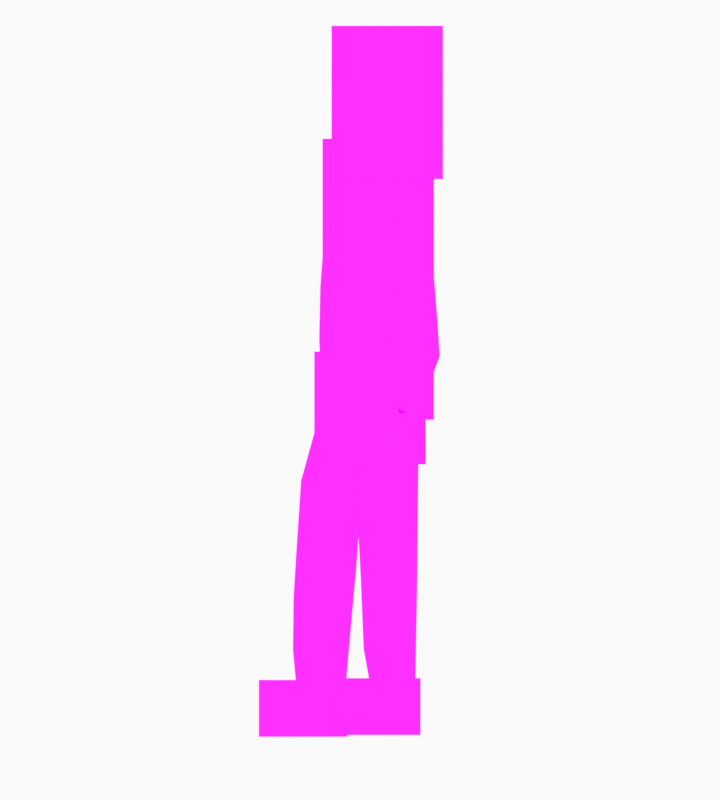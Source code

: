 # Source: BenCoat.blend  (saved by Blender 2.90.8; exported with 4.5.12 LTS)
import bpy
from mathutils import Matrix  # noqa: F401  (used for matrix-valued properties, if any)

bpy.ops.wm.read_factory_settings(use_empty=True)
scene = bpy.context.scene
scene.name = 'Scene'

# ---- collections
col_camera = bpy.data.collections.new('Camera'); scene.collection.children.link(col_camera)

# ---- images (referenced by path relative to the original .blend; pixels are not part of the script)
import os
ASSET_DIR = os.environ.get("B2B_ASSET_DIR", "")  # directory of the original .blend (textures are referenced by path, not embedded)
HERE = os.path.dirname(os.path.abspath(__file__))  # packed textures are extracted next to this script under _unpacked/

def load_image(name, relpath, width, height, colorspace="sRGB"):
    """Load a texture the original file referenced (path relative to the .blend, or extracted next to this script)."""
    p = next((c for c in (os.path.join(HERE, relpath), os.path.join(ASSET_DIR, relpath)) if relpath and os.path.exists(c)), "")
    if p:
        img = bpy.data.images.load(p, check_existing=True)
        img.name = name
    else:  # same state as the original file: an image datablock whose file is absent (Cycles renders it pink)
        img = bpy.data.images.new(name, width, height)
        img.source = "FILE"
        img.filepath = "//" + (relpath or name)
    img.colorspace_settings.name = colorspace
    return img
img_bottom_png_001 = load_image('bottom.png.001', 'bottom.png', 1024, 1024, 'sRGB')
img_head_png_001 = load_image('head.png.001', 'head.png', 1024, 1024, 'sRGB')
img_leftarm_png_001 = load_image('leftarm.png.001', 'leftarm.png', 1024, 1024, 'sRGB')
img_leftfoot_png_001 = load_image('leftfoot.png.001', 'leftfoot.png', 1024, 1024, 'sRGB')
img_leftleg_png_001 = load_image('leftleg.png.001', 'leftleg.png', 1024, 1024, 'sRGB')
img_rightarm_png_001 = load_image('rightarm.png.001', 'rightarm.png', 1024, 1024, 'sRGB')
img_rightfoot_png_001 = load_image('rightfoot.png.001', 'rightfoot.png', 1024, 1024, 'sRGB')
img_rightleg_png_001 = load_image('rightleg.png.001', 'rightleg.png', 1024, 1024, 'sRGB')
img_torso_png_001 = load_image('torso.png.001', 'torso.png', 1024, 1024, 'sRGB')

# ---- materials (node trees are filled in below, after node groups)
mat_bottom_png = bpy.data.materials.new('bottom.png')
mat_bottom_png.surface_render_method = 'BLENDED'
mat_bottom_png.blend_method = 'BLEND'
mat_bottom_png.use_transparent_shadow = False
mat_head_png = bpy.data.materials.new('head.png')
mat_head_png.surface_render_method = 'BLENDED'
mat_head_png.blend_method = 'BLEND'
mat_head_png.use_transparent_shadow = False
mat_leftarm_png = bpy.data.materials.new('leftarm.png')
mat_leftarm_png.surface_render_method = 'BLENDED'
mat_leftarm_png.blend_method = 'BLEND'
mat_leftarm_png.use_transparent_shadow = False
mat_leftfoot_png = bpy.data.materials.new('leftfoot.png')
mat_leftfoot_png.surface_render_method = 'BLENDED'
mat_leftfoot_png.blend_method = 'BLEND'
mat_leftfoot_png.use_transparent_shadow = False
mat_leftleg_png = bpy.data.materials.new('leftleg.png')
mat_leftleg_png.surface_render_method = 'BLENDED'
mat_leftleg_png.blend_method = 'BLEND'
mat_leftleg_png.use_transparent_shadow = False
mat_rightarm_png = bpy.data.materials.new('rightarm.png')
mat_rightarm_png.surface_render_method = 'BLENDED'
mat_rightarm_png.blend_method = 'BLEND'
mat_rightarm_png.use_transparent_shadow = False
mat_rightfoot_png = bpy.data.materials.new('rightfoot.png')
mat_rightfoot_png.surface_render_method = 'BLENDED'
mat_rightfoot_png.blend_method = 'BLEND'
mat_rightfoot_png.use_transparent_shadow = False
mat_rightleg_png = bpy.data.materials.new('rightleg.png')
mat_rightleg_png.surface_render_method = 'BLENDED'
mat_rightleg_png.blend_method = 'BLEND'
mat_rightleg_png.use_transparent_shadow = False
mat_torso_png = bpy.data.materials.new('torso.png')
mat_torso_png.surface_render_method = 'BLENDED'
mat_torso_png.blend_method = 'BLEND'
mat_torso_png.use_transparent_shadow = False

# ---- node groups
ng_coatools_material = bpy.data.node_groups.new('COATools Material', 'ShaderNodeTree')
_s = ng_coatools_material.interface.new_socket(name='BSDF', in_out='OUTPUT', socket_type='NodeSocketShader')
_s = ng_coatools_material.interface.new_socket(name='Texture Color', in_out='INPUT', socket_type='NodeSocketColor')
_s = ng_coatools_material.interface.new_socket(name='Texture Alpha', in_out='INPUT', socket_type='NodeSocketFloat')
_s.min_value = 0.0
_s.max_value = 1.0
_s = ng_coatools_material.interface.new_socket(name='Modulate Color', in_out='INPUT', socket_type='NodeSocketColor')
_s = ng_coatools_material.interface.new_socket(name='Alpha', in_out='INPUT', socket_type='NodeSocketFloat')
_s.min_value = 0.0
_s.max_value = 1.0
_N = ng_coatools_material.nodes; _L = ng_coatools_material.links
n0 = _N.new('NodeGroupInput'); n0.name = 'Group Input'; n0.location = (0, 0)
n1 = _N.new('NodeGroupOutput'); n1.name = 'Group Output'; n1.location = (640, 0)
n2 = _N.new('ShaderNodeBsdfPrincipled'); n2.name = 'Principled BSDF'; n2.location = (360, 0)
n2.distribution = 'GGX'
n2.subsurface_method = 'BURLEY'
n2.inputs[3].default_value = 1.45
n2.inputs[28].default_value = 1.0
n3 = _N.new('ShaderNodeMix'); n3.name = 'Mix'; n3.location = (180, 0)
n3.data_type = 'RGBA'
n3.blend_type = 'MULTIPLY'
n3.inputs[0].default_value = 1.0
n4 = _N.new('ShaderNodeMath'); n4.name = 'Math'; n4.location = (180, -200)
n4.operation = 'MULTIPLY'
n4.inputs[2].default_value = 0.0
_L.new(n0.outputs[2], n3.inputs[7])
_L.new(n0.outputs[3], n4.inputs[1])
_L.new(n0.outputs[0], n3.inputs[6])
_L.new(n3.outputs[2], n2.inputs[0])
_L.new(n3.outputs[2], n2.inputs[27])
_L.new(n0.outputs[1], n4.inputs[0])
_L.new(n4.outputs[0], n2.inputs[4])
_L.new(n2.outputs[0], n1.inputs[0])
n1.is_active_output = True

# ---- material node trees
mat_bottom_png.use_nodes = True; mat_bottom_png.node_tree.nodes.clear()
_N = mat_bottom_png.node_tree.nodes; _L = mat_bottom_png.node_tree.links
n0 = _N.new('ShaderNodeOutputMaterial'); n0.name = 'Material Output'; n0.location = (460, 0)
n1 = _N.new('ShaderNodeTexImage'); n1.name = 'Image Texture'; n1.location = (0, 0)
n1.image = img_bottom_png_001
n1.interpolation = 'Closest'
n2 = _N.new('ShaderNodeGroup'); n2.name = 'COA Material'; n2.location = (280, 0)
n2.label = 'COA Material'
n2.node_tree = ng_coatools_material
n2.inputs[2].default_value = (1.0, 1.0, 1.0, 1.0)
n2.inputs[3].default_value = 1.0
_L.new(n1.outputs[0], n2.inputs[0])
_L.new(n1.outputs[1], n2.inputs[1])
_L.new(n2.outputs[0], n0.inputs[0])
n0.is_active_output = True
mat_head_png.use_nodes = True; mat_head_png.node_tree.nodes.clear()
_N = mat_head_png.node_tree.nodes; _L = mat_head_png.node_tree.links
n0 = _N.new('ShaderNodeOutputMaterial'); n0.name = 'Material Output'; n0.location = (460, 0)
n1 = _N.new('ShaderNodeTexImage'); n1.name = 'Image Texture'; n1.location = (0, 0)
n1.image = img_head_png_001
n1.interpolation = 'Closest'
n2 = _N.new('ShaderNodeGroup'); n2.name = 'COA Material'; n2.location = (280, 0)
n2.label = 'COA Material'
n2.node_tree = ng_coatools_material
n2.inputs[2].default_value = (1.0, 1.0, 1.0, 1.0)
n2.inputs[3].default_value = 1.0
_L.new(n1.outputs[0], n2.inputs[0])
_L.new(n1.outputs[1], n2.inputs[1])
_L.new(n2.outputs[0], n0.inputs[0])
n0.is_active_output = True
mat_leftarm_png.use_nodes = True; mat_leftarm_png.node_tree.nodes.clear()
_N = mat_leftarm_png.node_tree.nodes; _L = mat_leftarm_png.node_tree.links
n0 = _N.new('ShaderNodeOutputMaterial'); n0.name = 'Material Output'; n0.location = (460, 0)
n1 = _N.new('ShaderNodeTexImage'); n1.name = 'Image Texture'; n1.location = (0, 0)
n1.image = img_leftarm_png_001
n1.interpolation = 'Closest'
n2 = _N.new('ShaderNodeGroup'); n2.name = 'COA Material'; n2.location = (280, 0)
n2.label = 'COA Material'
n2.node_tree = ng_coatools_material
n2.inputs[2].default_value = (1.0, 1.0, 1.0, 1.0)
n2.inputs[3].default_value = 1.0
_L.new(n1.outputs[0], n2.inputs[0])
_L.new(n1.outputs[1], n2.inputs[1])
_L.new(n2.outputs[0], n0.inputs[0])
n0.is_active_output = True
mat_leftfoot_png.use_nodes = True; mat_leftfoot_png.node_tree.nodes.clear()
_N = mat_leftfoot_png.node_tree.nodes; _L = mat_leftfoot_png.node_tree.links
n0 = _N.new('ShaderNodeOutputMaterial'); n0.name = 'Material Output'; n0.location = (460, 0)
n1 = _N.new('ShaderNodeTexImage'); n1.name = 'Image Texture'; n1.location = (0, 0)
n1.image = img_leftfoot_png_001
n1.interpolation = 'Closest'
n2 = _N.new('ShaderNodeGroup'); n2.name = 'COA Material'; n2.location = (280, 0)
n2.label = 'COA Material'
n2.node_tree = ng_coatools_material
n2.inputs[2].default_value = (1.0, 1.0, 1.0, 1.0)
n2.inputs[3].default_value = 1.0
_L.new(n1.outputs[0], n2.inputs[0])
_L.new(n1.outputs[1], n2.inputs[1])
_L.new(n2.outputs[0], n0.inputs[0])
n0.is_active_output = True
mat_leftleg_png.use_nodes = True; mat_leftleg_png.node_tree.nodes.clear()
_N = mat_leftleg_png.node_tree.nodes; _L = mat_leftleg_png.node_tree.links
n0 = _N.new('ShaderNodeOutputMaterial'); n0.name = 'Material Output'; n0.location = (460, 0)
n1 = _N.new('ShaderNodeTexImage'); n1.name = 'Image Texture'; n1.location = (0, 0)
n1.image = img_leftleg_png_001
n1.interpolation = 'Closest'
n2 = _N.new('ShaderNodeGroup'); n2.name = 'COA Material'; n2.location = (280, 0)
n2.label = 'COA Material'
n2.node_tree = ng_coatools_material
n2.inputs[2].default_value = (1.0, 1.0, 1.0, 1.0)
n2.inputs[3].default_value = 1.0
_L.new(n1.outputs[0], n2.inputs[0])
_L.new(n1.outputs[1], n2.inputs[1])
_L.new(n2.outputs[0], n0.inputs[0])
n0.is_active_output = True
mat_rightarm_png.use_nodes = True; mat_rightarm_png.node_tree.nodes.clear()
_N = mat_rightarm_png.node_tree.nodes; _L = mat_rightarm_png.node_tree.links
n0 = _N.new('ShaderNodeOutputMaterial'); n0.name = 'Material Output'; n0.location = (460, 0)
n1 = _N.new('ShaderNodeTexImage'); n1.name = 'Image Texture'; n1.location = (0, 0)
n1.image = img_rightarm_png_001
n1.interpolation = 'Closest'
n2 = _N.new('ShaderNodeGroup'); n2.name = 'COA Material'; n2.location = (280, 0)
n2.label = 'COA Material'
n2.node_tree = ng_coatools_material
n2.inputs[2].default_value = (1.0, 1.0, 1.0, 1.0)
n2.inputs[3].default_value = 1.0
_L.new(n1.outputs[0], n2.inputs[0])
_L.new(n1.outputs[1], n2.inputs[1])
_L.new(n2.outputs[0], n0.inputs[0])
n0.is_active_output = True
mat_rightfoot_png.use_nodes = True; mat_rightfoot_png.node_tree.nodes.clear()
_N = mat_rightfoot_png.node_tree.nodes; _L = mat_rightfoot_png.node_tree.links
n0 = _N.new('ShaderNodeOutputMaterial'); n0.name = 'Material Output'; n0.location = (460, 0)
n1 = _N.new('ShaderNodeTexImage'); n1.name = 'Image Texture'; n1.location = (0, 0)
n1.image = img_rightfoot_png_001
n1.interpolation = 'Closest'
n2 = _N.new('ShaderNodeGroup'); n2.name = 'COA Material'; n2.location = (280, 0)
n2.label = 'COA Material'
n2.node_tree = ng_coatools_material
n2.inputs[2].default_value = (1.0, 1.0, 1.0, 1.0)
n2.inputs[3].default_value = 1.0
_L.new(n1.outputs[0], n2.inputs[0])
_L.new(n1.outputs[1], n2.inputs[1])
_L.new(n2.outputs[0], n0.inputs[0])
n0.is_active_output = True
mat_rightleg_png.use_nodes = True; mat_rightleg_png.node_tree.nodes.clear()
_N = mat_rightleg_png.node_tree.nodes; _L = mat_rightleg_png.node_tree.links
n0 = _N.new('ShaderNodeOutputMaterial'); n0.name = 'Material Output'; n0.location = (460, 0)
n1 = _N.new('ShaderNodeTexImage'); n1.name = 'Image Texture'; n1.location = (0, 0)
n1.image = img_rightleg_png_001
n1.interpolation = 'Closest'
n2 = _N.new('ShaderNodeGroup'); n2.name = 'COA Material'; n2.location = (280, 0)
n2.label = 'COA Material'
n2.node_tree = ng_coatools_material
n2.inputs[2].default_value = (1.0, 1.0, 1.0, 1.0)
n2.inputs[3].default_value = 1.0
_L.new(n1.outputs[0], n2.inputs[0])
_L.new(n1.outputs[1], n2.inputs[1])
_L.new(n2.outputs[0], n0.inputs[0])
n0.is_active_output = True
mat_torso_png.use_nodes = True; mat_torso_png.node_tree.nodes.clear()
_N = mat_torso_png.node_tree.nodes; _L = mat_torso_png.node_tree.links
n0 = _N.new('ShaderNodeOutputMaterial'); n0.name = 'Material Output'; n0.location = (460, 0)
n1 = _N.new('ShaderNodeTexImage'); n1.name = 'Image Texture'; n1.location = (0, 0)
n1.image = img_torso_png_001
n1.interpolation = 'Closest'
n2 = _N.new('ShaderNodeGroup'); n2.name = 'COA Material'; n2.location = (280, 0)
n2.label = 'COA Material'
n2.node_tree = ng_coatools_material
n2.inputs[2].default_value = (1.0, 1.0, 1.0, 1.0)
n2.inputs[3].default_value = 1.0
_L.new(n1.outputs[0], n2.inputs[0])
_L.new(n1.outputs[1], n2.inputs[1])
_L.new(n2.outputs[0], n0.inputs[0])
n0.is_active_output = True

# ---- world
world_world = bpy.data.worlds.new('World'); scene.world = world_world
world_world.use_nodes = True; world_world.node_tree.nodes.clear()
_N = world_world.node_tree.nodes; _L = world_world.node_tree.links
n0 = _N.new('ShaderNodeOutputWorld'); n0.name = 'World Output'; n0.location = (300, 300)
n1 = _N.new('ShaderNodeBackground'); n1.name = 'Background'; n1.location = (10, 300)
n1.inputs[0].default_value = (0.9513, 0.9513, 0.9513, 1.0)
_L.new(n1.outputs[0], n0.inputs[0])
n0.is_active_output = True
world_world.color = (0.9513, 0.9513, 0.9513)
world_world.use_sun_shadow = False
world_world.sun_shadow_jitter_overblur = 0.0

# ---- cameras
cam_camera = bpy.data.cameras.new('Camera')
cam_camera.display_size = 2.0
cam_camera_001 = bpy.data.cameras.new('Camera.001')
cam_camera_001.type = 'ORTHO'
cam_camera_001.ortho_scale = 5.0

# ---- meshes
me_bottom_png = bpy.data.meshes.new('bottom.png')
me_bottom_png.from_pydata([(0.0, 0.0, -1.59), (1.57, 0.0, -1.59), (1.57, 0.0, 0.0), (0.0, 0.0, 0.0)], [], [(0, 1, 2, 3)])
_uv = me_bottom_png.uv_layers.new(name='UVMap')
_uv.uv.foreach_set('vector', [0.0, 0.0, 1.0, 0.0, 1.0, 1.0, 0.0, 1.0])
me_bottom_png.materials.append(mat_bottom_png)
me_bottom_png.use_remesh_fix_poles = True
me_bottom_png.use_remesh_preserve_attributes = False
me_bottom_png.use_mirror_vertex_groups = False
me_bottom_png.update()
me_head_png = bpy.data.meshes.new('head.png')
me_head_png.from_pydata([(0.0, 0.0, -2.16), (1.57, 0.0, -2.16), (1.57, 0.0, 0.0), (0.0, 0.0, 0.0)], [], [(0, 1, 2, 3)])
_uv = me_head_png.uv_layers.new(name='UVMap')
_uv.uv.foreach_set('vector', [0.0, 0.0, 1.0, 0.0, 1.0, 1.0, 0.0, 1.0])
me_head_png.materials.append(mat_head_png)
me_head_png.use_remesh_fix_poles = True
me_head_png.use_remesh_preserve_attributes = False
me_head_png.use_mirror_vertex_groups = False
me_head_png.update()
me_leftarm_png = bpy.data.meshes.new('leftarm.png')
me_leftarm_png.from_pydata([(0.0, 0.0, -3.78), (1.05, 0.0, -3.78), (1.05, 0.0, 0.0), (0.0, 0.0, 0.0), (0.6109, -1e-05, -0.4086), (0.4928, -1e-05, -0.7145), (0.4177, -1e-05, -1.455), (0.364, -1e-05, -2.228), (0.3533, -1e-05, -3.055), (0.466, -1e-05, -3.565), (0.7773, -1e-05, -3.629), (0.8685, -1e-05, -3.237), (1.04, -1e-05, -2.77), (1.013, -1e-05, -2.33), (0.9597, -1e-05, -1.654), (0.9597, -1e-05, -1.058), (0.9597, -1e-05, -0.4945), (0.8256, -1e-05, -0.3496), (0.7021, -1e-05, -0.3496)], [], [(0, 1, 2, 3), (18, 4, 16), (6, 7, 14), (5, 6, 15), (14, 7, 13), (15, 16, 5), (14, 15, 6), (12, 13, 7), (11, 12, 8), (9, 10, 11), (8, 9, 11), (7, 8, 12), (4, 5, 16), (16, 17, 18)])
_uv = me_leftarm_png.uv_layers.new(name='UVMap')
_uv.uv.foreach_set('vector', [0.0, 0.0, 1.0, 0.0, 1.0, 1.0, 0.0, 1.0, 0.6687, 0.9075, 0.5818, 0.8919, 0.914, 0.8692, 0.3978, 0.615, 0.3467, 0.4105, 0.914, 0.5625, 0.4693, 0.811, 0.3978, 0.615, 0.914, 0.7201, 0.914, 0.5625, 0.3467, 0.4105, 0.9652, 0.3836, 0.914, 0.7201, 0.914, 0.8692, 0.4693, 0.811, 0.914, 0.5625, 0.914, 0.7201, 0.3978, 0.615, 0.9907, 0.2671, 0.9652, 0.3836, 0.3467, 0.4105, 0.8271, 0.1436, 0.9907, 0.2671, 0.3364, 0.1919, 0.4438, 0.057, 0.7402, 0.03996, 0.8271, 0.1436, 0.3364, 0.1919, 0.4438, 0.057, 0.8271, 0.1436, 0.3467, 0.4105, 0.3364, 0.1919, 0.9907, 0.2671, 0.5818, 0.8919, 0.4693, 0.811, 0.914, 0.8692, 0.914, 0.8692, 0.7862, 0.9075, 0.6687, 0.9075])
me_leftarm_png.materials.append(mat_leftarm_png)
me_leftarm_png.use_remesh_fix_poles = True
me_leftarm_png.use_remesh_preserve_attributes = False
me_leftarm_png.use_mirror_vertex_groups = False
me_leftarm_png.update()
me_leftfoot_png = bpy.data.meshes.new('leftfoot.png')
me_leftfoot_png.from_pydata([(0.0, 0.0, -0.8), (1.25, 0.0, -0.8), (1.25, 0.0, 0.0), (0.0, 0.0, 0.0)], [], [(0, 1, 2, 3)])
_uv = me_leftfoot_png.uv_layers.new(name='UVMap')
_uv.uv.foreach_set('vector', [0.0, 0.0, 1.0, 0.0, 1.0, 1.0, 0.0, 1.0])
me_leftfoot_png.materials.append(mat_leftfoot_png)
me_leftfoot_png.use_remesh_fix_poles = True
me_leftfoot_png.use_remesh_preserve_attributes = False
me_leftfoot_png.use_mirror_vertex_groups = False
me_leftfoot_png.update()
me_leftleg_png = bpy.data.meshes.new('leftleg.png')
me_leftleg_png.from_pydata([(0.0, 0.0, -4.47), (1.16, 0.0, -4.47), (1.16, 0.0, 0.0), (0.0, 0.0, 0.0), (0.9706, -1e-05, -4.091), (0.9969, -1e-05, -2.573), (1.014, -1e-05, -0.8263), (0.8214, -1e-05, -0.2295), (0.6195, -1e-05, -0.1154), (0.4176, -1e-05, -0.168), (0.2947, -1e-05, -0.5191), (0.1368, -1e-05, -1.37), (0.1982, -1e-05, -2.529), (0.2421, -1e-05, -3.573), (0.3386, -1e-05, -4.109), (0.3299, -1e-05, -4.311), (0.7424, -1e-05, -4.302)], [], [(0, 1, 2, 3), (12, 13, 5), (11, 12, 5), (10, 11, 6), (4, 5, 13), (10, 7, 9), (14, 15, 16), (6, 7, 10), (4, 13, 14), (5, 6, 11), (16, 4, 14), (7, 8, 9)])
_uv = me_leftleg_png.uv_layers.new(name='UVMap')
_uv.uv.foreach_set('vector', [0.0, 0.0, 1.0, 0.0, 1.0, 1.0, 0.0, 1.0, 0.1709, 0.4342, 0.2087, 0.2006, 0.8594, 0.4244, 0.1179, 0.6934, 0.1709, 0.4342, 0.8594, 0.4244, 0.2541, 0.8839, 0.1179, 0.6934, 0.8745, 0.8151, 0.8367, 0.0847, 0.8594, 0.4244, 0.2087, 0.2006, 0.2541, 0.8839, 0.7081, 0.9487, 0.36, 0.9624, 0.2919, 0.08077, 0.2844, 0.03561, 0.64, 0.03757, 0.8745, 0.8151, 0.7081, 0.9487, 0.2541, 0.8839, 0.8367, 0.0847, 0.2087, 0.2006, 0.2919, 0.08077, 0.8594, 0.4244, 0.8745, 0.8151, 0.1179, 0.6934, 0.64, 0.03757, 0.8367, 0.0847, 0.2919, 0.08077, 0.7081, 0.9487, 0.534, 0.9742, 0.36, 0.9624])
me_leftleg_png.materials.append(mat_leftleg_png)
me_leftleg_png.use_remesh_fix_poles = True
me_leftleg_png.use_remesh_preserve_attributes = False
me_leftleg_png.use_mirror_vertex_groups = False
me_leftleg_png.update()
me_rightarm_png = bpy.data.meshes.new('rightarm.png')
me_rightarm_png.from_pydata([(0.0, 0.0, -3.78), (0.92, 0.0, -3.78), (0.92, 0.0, 0.0), (0.0, 0.0, 0.0), (0.4192, -1e-05, -0.194), (0.3153, -1e-05, -0.3944), (0.2039, -1e-05, -0.8842), (0.1817, -1e-05, -1.33), (0.1446, -1e-05, -1.834), (0.1297, -1e-05, -2.569), (0.1594, -1e-05, -3.185), (0.3153, -1e-05, -3.467), (0.5379, -1e-05, -3.467), (0.6864, -1e-05, -3.126), (0.7903, -1e-05, -2.421), (0.7383, -1e-05, -1.248), (0.7161, -1e-05, -0.3202), (0.6122, -1e-05, -0.2014)], [], [(0, 1, 2, 3), (5, 4, 17), (15, 14, 8), (17, 16, 5), (8, 7, 15), (15, 6, 16), (6, 5, 16), (7, 6, 15), (9, 8, 14), (10, 9, 13), (12, 11, 10), (14, 13, 9), (13, 12, 10)])
_uv = me_rightarm_png.uv_layers.new(name='UVMap')
_uv.uv.foreach_set('vector', [0.0, 0.0, 1.0, 0.0, 1.0, 1.0, 0.0, 1.0, 0.3427, 0.8957, 0.4556, 0.9487, 0.6654, 0.9467, 0.8025, 0.6699, 0.859, 0.3596, 0.1571, 0.5147, 0.6654, 0.9467, 0.7783, 0.9153, 0.3427, 0.8957, 0.1571, 0.5147, 0.1975, 0.6483, 0.8025, 0.6699, 0.8025, 0.6699, 0.2217, 0.7661, 0.7783, 0.9153, 0.2217, 0.7661, 0.3427, 0.8957, 0.7783, 0.9153, 0.1975, 0.6483, 0.2217, 0.7661, 0.8025, 0.6699, 0.141, 0.3203, 0.1571, 0.5147, 0.859, 0.3596, 0.1733, 0.1574, 0.141, 0.3203, 0.7461, 0.1731, 0.5847, 0.08275, 0.3427, 0.08275, 0.1733, 0.1574, 0.859, 0.3596, 0.7461, 0.1731, 0.141, 0.3203, 0.7461, 0.1731, 0.5847, 0.08275, 0.1733, 0.1574])
me_rightarm_png.materials.append(mat_rightarm_png)
me_rightarm_png.use_remesh_fix_poles = True
me_rightarm_png.use_remesh_preserve_attributes = False
me_rightarm_png.use_mirror_vertex_groups = False
me_rightarm_png.update()
me_rightfoot_png = bpy.data.meshes.new('rightfoot.png')
me_rightfoot_png.from_pydata([(0.0, 0.0, -0.8), (1.25, 0.0, -0.8), (1.25, 0.0, 0.0), (0.0, 0.0, 0.0)], [], [(0, 1, 2, 3)])
_uv = me_rightfoot_png.uv_layers.new(name='UVMap')
_uv.uv.foreach_set('vector', [0.0, 0.0, 1.0, 0.0, 1.0, 1.0, 0.0, 1.0])
me_rightfoot_png.materials.append(mat_rightfoot_png)
me_rightfoot_png.use_remesh_fix_poles = True
me_rightfoot_png.use_remesh_preserve_attributes = False
me_rightfoot_png.use_mirror_vertex_groups = False
me_rightfoot_png.update()
me_rightleg_png = bpy.data.meshes.new('rightleg.png')
me_rightleg_png.from_pydata([(0.0, 0.0, -4.47), (1.16, 0.0, -4.47), (1.16, 0.0, 0.0), (0.0, 0.0, 0.0), (0.8301, -1e-05, -4.206), (0.9881, -1e-05, -2.432), (1.093, -1e-05, -0.9755), (1.032, -1e-05, -0.3962), (0.8126, -1e-05, -0.1592), (0.5493, -1e-05, -0.1856), (0.4176, -1e-05, -0.4752), (0.207, -1e-05, -1.239), (0.1455, -1e-05, -2.16), (0.1017, -1e-05, -2.88), (0.09288, -1e-05, -3.617), (0.1543, -1e-05, -4.293), (0.3299, -1e-05, -4.346), (0.6634, -1e-05, -4.328)], [], [(0, 1, 2, 3), (10, 9, 8), (4, 17, 14), (12, 11, 5), (13, 12, 5), (16, 15, 14), (17, 16, 14), (7, 6, 10), (11, 10, 6), (5, 4, 14), (6, 5, 11), (7, 10, 8), (5, 14, 13)])
_uv = me_rightleg_png.uv_layers.new(name='UVMap')
_uv.uv.foreach_set('vector', [0.0, 0.0, 1.0, 0.0, 1.0, 1.0, 0.0, 1.0, 0.36, 0.8937, 0.4735, 0.9585, 0.7005, 0.9644, 0.7156, 0.05917, 0.5719, 0.03168, 0.08007, 0.1908, 0.1255, 0.5167, 0.1784, 0.7229, 0.8518, 0.4558, 0.08763, 0.3557, 0.1255, 0.5167, 0.8518, 0.4558, 0.2844, 0.02776, 0.133, 0.03954, 0.08007, 0.1908, 0.5719, 0.03168, 0.2844, 0.02776, 0.08007, 0.1908, 0.8897, 0.9114, 0.9426, 0.7818, 0.36, 0.8937, 0.1784, 0.7229, 0.36, 0.8937, 0.9426, 0.7818, 0.8518, 0.4558, 0.7156, 0.05917, 0.08007, 0.1908, 0.9426, 0.7818, 0.8518, 0.4558, 0.1784, 0.7229, 0.8897, 0.9114, 0.36, 0.8937, 0.7005, 0.9644, 0.8518, 0.4558, 0.08007, 0.1908, 0.08763, 0.3557])
me_rightleg_png.materials.append(mat_rightleg_png)
me_rightleg_png.use_remesh_fix_poles = True
me_rightleg_png.use_remesh_preserve_attributes = False
me_rightleg_png.use_mirror_vertex_groups = False
me_rightleg_png.update()
me_torso_png = bpy.data.meshes.new('torso.png')
me_torso_png.from_pydata([(0.0, 0.0, -3.96), (1.57, 0.0, -3.96), (1.57, 0.0, 0.0), (0.0, 0.0, 0.0)], [], [(0, 1, 2, 3)])
_uv = me_torso_png.uv_layers.new(name='UVMap')
_uv.uv.foreach_set('vector', [0.0, 0.0, 1.0, 0.0, 1.0, 1.0, 0.0, 1.0])
me_torso_png.materials.append(mat_torso_png)
me_torso_png.use_remesh_fix_poles = True
me_torso_png.use_remesh_preserve_attributes = False
me_torso_png.use_mirror_vertex_groups = False
me_torso_png.update()
arm_armature = bpy.data.armatures.new('Armature')  # bones are not reproduced

# ---- objects
ob_spriteobject = bpy.data.objects.new('SpriteObject', arm_armature)
ob_camera = bpy.data.objects.new('Camera', cam_camera)
ob_bottom_png = bpy.data.objects.new('bottom.png', me_bottom_png)
ob_head_png = bpy.data.objects.new('head.png', me_head_png)
ob_leftarm_png = bpy.data.objects.new('leftarm.png', me_leftarm_png)
ob_leftfoot_png = bpy.data.objects.new('leftfoot.png', me_leftfoot_png)
ob_leftleg_png = bpy.data.objects.new('leftleg.png', me_leftleg_png)
ob_rightarm_png = bpy.data.objects.new('rightarm.png', me_rightarm_png)
ob_rightfoot_png = bpy.data.objects.new('rightfoot.png', me_rightfoot_png)
ob_rightleg_png = bpy.data.objects.new('rightleg.png', me_rightleg_png)
ob_torso_png = bpy.data.objects.new('torso.png', me_torso_png)
ob_camera_001 = bpy.data.objects.new('Camera.001', cam_camera_001)

# ---- transforms, parenting, visibility, modifiers, constraints
ob_spriteobject.location = (0.0, 0.0, 0.0)
ob_spriteobject.scale = (0.4436, 0.4436, 0.4436)
ob_spriteobject.show_name = True
ob_spriteobject.show_axis = True
ob_spriteobject.lineart.crease_threshold = 0.0
ob_camera.location = (11.84, -12.0, 0.1044)
ob_camera.rotation_euler = (1.571, -0.0, -0.0)
ob_camera.empty_image_side = 'FRONT'
ob_camera.lineart.crease_threshold = 0.0
ob_bottom_png.parent = ob_spriteobject
ob_bottom_png.location = (-0.6442, -9.192e-08, 0.6841)
ob_bottom_png.lineart.crease_threshold = 0.0
_vg = ob_bottom_png.vertex_groups.new(name='coa_base_sprite')
_vg.add([0, 1, 2, 3], 1.0, 'REPLACE')
_vg = ob_bottom_png.vertex_groups.new(name='Bone')
_vg.add([0, 1, 2, 3], 1.0, 'REPLACE')
_m = ob_bottom_png.modifiers.new('coa_base_sprite', 'MASK')
_m.show_render = False
_m.vertex_group = 'coa_base_sprite'
_m.invert_vertex_group = True
_m = ob_bottom_png.modifiers.new('Armature', 'ARMATURE')
_m.object = ob_spriteobject
ob_head_png.parent = ob_spriteobject
ob_head_png.location = (-0.4013, -0.01, 5.273)
ob_head_png.lineart.crease_threshold = 0.0
_vg = ob_head_png.vertex_groups.new(name='coa_base_sprite')
_vg.add([0, 1, 2, 3], 1.0, 'REPLACE')
_vg = ob_head_png.vertex_groups.new(name='Bone.011')
_vg.add([0, 1, 2, 3], 1.0, 'REPLACE')
_m = ob_head_png.modifiers.new('coa_base_sprite', 'MASK')
_m.show_render = False
_m.vertex_group = 'coa_base_sprite'
_m.invert_vertex_group = True
_m = ob_head_png.modifiers.new('Armature', 'ARMATURE')
_m.object = ob_spriteobject
ob_leftarm_png.parent = ob_spriteobject
ob_leftarm_png.location = (0.08331, -0.01, 3.387)
ob_leftarm_png.lineart.crease_threshold = 0.0
_vg = ob_leftarm_png.vertex_groups.new(name='coa_base_sprite')
_vg.add([0, 1, 2, 3], 1.0, 'REPLACE')
_vg = ob_leftarm_png.vertex_groups.new(name='LeftArm')
for _i, _w in zip([0, 1, 2, 3, 4, 5, 6, 7, 8, 9, 12, 13, 14, 15, 16, 17, 18], [0.1505, 0.1371, 0.9106, 0.8877, 0.9916, 0.9818, 0.8612, 0.05819, 0.05101, 0.004594, 0.06805, 0.05288, 0.8879, 0.9821, 0.9955, 0.9942, 0.9931]): _vg.add([_i], _w, 'REPLACE')
_vg = ob_leftarm_png.vertex_groups.new(name='Bone.012')
for _i, _w in zip([0, 1, 2, 3, 6, 7, 8, 9, 10, 11, 12, 13, 14], [0.8495, 0.8629, 0.08941, 0.1123, 0.1388, 0.9418, 0.949, 0.9727, 0.9773, 0.9809, 0.9319, 0.9471, 0.1121]): _vg.add([_i], _w, 'REPLACE')
_m = ob_leftarm_png.modifiers.new('coa_base_sprite', 'MASK')
_m.vertex_group = 'coa_base_sprite'
_m.invert_vertex_group = True
_m = ob_leftarm_png.modifiers.new('Armature', 'ARMATURE')
_m.object = ob_spriteobject
ob_leftfoot_png.parent = ob_spriteobject
ob_leftfoot_png.location = (-1.425, 0.02, -3.944)
ob_leftfoot_png.lineart.crease_threshold = 0.0
_vg = ob_leftfoot_png.vertex_groups.new(name='coa_base_sprite')
_vg.add([0, 1, 2, 3], 1.0, 'REPLACE')
_vg = ob_leftfoot_png.vertex_groups.new(name='Bone.010')
_vg.add([0, 1, 2, 3], 1.0, 'REPLACE')
_vg = ob_leftfoot_png.vertex_groups.new(name='RightLeg.002')
_vg.add([0, 1, 2, 3], 1.0, 'REPLACE')
_m = ob_leftfoot_png.modifiers.new('coa_base_sprite', 'MASK')
_m.show_render = False
_m.vertex_group = 'coa_base_sprite'
_m.invert_vertex_group = True
_m = ob_leftfoot_png.modifiers.new('Armature', 'ARMATURE')
_m.object = ob_spriteobject
ob_leftleg_png.parent = ob_spriteobject
ob_leftleg_png.location = (-0.1903, -0.01, 0.06113)
ob_leftleg_png.lineart.crease_threshold = 0.0
_vg = ob_leftleg_png.vertex_groups.new(name='coa_base_sprite')
_vg.add([0, 1, 2, 3], 1.0, 'REPLACE')
_vg = ob_leftleg_png.vertex_groups.new(name='LeftLeg')
for _i, _w in zip([0, 1, 2, 3, 5, 6, 7, 8, 9, 10, 11, 12], [0.06483, 0.06281, 0.9568, 0.9306, 0.2507, 0.9916, 0.9934, 1.0, 1.0, 0.9958, 0.9419, 0.1249]): _vg.add([_i], _w, 'REPLACE')
_vg = ob_leftleg_png.vertex_groups.new(name='LeftLeg.001')
for _i, _w in zip([0, 1, 2, 3, 4, 5, 6, 7, 10, 11, 12, 13, 14, 15, 16], [0.9352, 0.9372, 0.04324, 0.06939, 1.0, 0.7493, 0.008356, 0.006579, 0.004205, 0.05809, 0.8751, 1.0, 1.0, 1.0, 1.0]): _vg.add([_i], _w, 'REPLACE')
_m = ob_leftleg_png.modifiers.new('coa_base_sprite', 'MASK')
_m.vertex_group = 'coa_base_sprite'
_m.invert_vertex_group = True
_m = ob_leftleg_png.modifiers.new('Armature', 'ARMATURE')
_m.object = ob_spriteobject
ob_rightarm_png.parent = ob_spriteobject
ob_rightarm_png.location = (-0.705, 0.01, 3.415)
ob_rightarm_png.lineart.crease_threshold = 0.0
_vg = ob_rightarm_png.vertex_groups.new(name='coa_base_sprite')
_vg.add([0, 1, 2, 3], 1.0, 'REPLACE')
_vg = ob_rightarm_png.vertex_groups.new(name='Right Arm')
for _i, _w in zip([4, 5, 6, 7, 8, 14, 15, 16, 17], [0.9969, 0.9748, 0.9429, 0.9414, 0.9342, 0.03813, 0.9463, 0.9768, 0.9751]): _vg.add([_i], _w, 'REPLACE')
_vg = ob_rightarm_png.vertex_groups.new(name='Right Arm.001')
for _i, _w in zip([4, 5, 6, 7, 8, 9, 10, 11, 12, 13, 14, 15, 16, 17], [0.003093, 0.0004182, 0.0571, 0.05859, 0.06576, 0.9879, 0.9968, 0.9945, 0.9928, 0.988, 0.9559, 0.05369, 0.02317, 0.02494]): _vg.add([_i], _w, 'REPLACE')
_m = ob_rightarm_png.modifiers.new('coa_base_sprite', 'MASK')
_m.vertex_group = 'coa_base_sprite'
_m.invert_vertex_group = True
_m = ob_rightarm_png.modifiers.new('Armature', 'ARMATURE')
_m.object = ob_spriteobject
ob_rightfoot_png.parent = ob_spriteobject
ob_rightfoot_png.location = (-0.398, 5.266e-07, -3.919)
ob_rightfoot_png.lineart.crease_threshold = 0.0
_vg = ob_rightfoot_png.vertex_groups.new(name='coa_base_sprite')
_vg.add([0, 1, 2, 3], 1.0, 'REPLACE')
_vg = ob_rightfoot_png.vertex_groups.new(name='Bone.008')
_vg.add([0, 1, 2, 3], 1.0, 'REPLACE')
_vg = ob_rightfoot_png.vertex_groups.new(name='LeftLeg.002')
_vg.add([0, 1, 2, 3], 1.0, 'REPLACE')
_m = ob_rightfoot_png.modifiers.new('coa_base_sprite', 'MASK')
_m.show_render = False
_m.vertex_group = 'coa_base_sprite'
_m.invert_vertex_group = True
_m = ob_rightfoot_png.modifiers.new('Armature', 'ARMATURE')
_m.object = ob_spriteobject
ob_rightleg_png.parent = ob_spriteobject
ob_rightleg_png.location = (-1.038, 0.01, 0.1005)
ob_rightleg_png.lineart.crease_threshold = 0.0
_vg = ob_rightleg_png.vertex_groups.new(name='coa_base_sprite')
_vg.add([0, 1, 2, 3], 1.0, 'REPLACE')
_vg = ob_rightleg_png.vertex_groups.new(name='RightLeg')
for _i, _w in zip([2, 5, 6, 7, 8, 9, 10, 11, 12], [1.0, 0.9984, 1.0, 1.0, 1.0, 1.0, 1.0, 1.0, 1.0]): _vg.add([_i], _w, 'REPLACE')
_vg = ob_rightleg_png.vertex_groups.new(name='RightLeg.001')
for _i, _w in zip([0, 1, 4, 5, 13, 14, 15, 16, 17], [1.0, 1.0, 1.0, 0.001587, 1.0, 1.0, 1.0, 1.0, 0.7328]): _vg.add([_i], _w, 'REPLACE')
_vg = ob_rightleg_png.vertex_groups.new(name='RightLeg.002')
_m = ob_rightleg_png.modifiers.new('coa_base_sprite', 'MASK')
_m.vertex_group = 'coa_base_sprite'
_m.invert_vertex_group = True
_m = ob_rightleg_png.modifiers.new('Armature', 'ARMATURE')
_m.object = ob_spriteobject
ob_torso_png.parent = ob_spriteobject
ob_torso_png.location = (-0.5283, -4.947e-07, 3.682)
ob_torso_png.lineart.crease_threshold = 0.0
_vg = ob_torso_png.vertex_groups.new(name='coa_base_sprite')
_vg.add([0, 1, 2, 3], 1.0, 'REPLACE')
_vg = ob_torso_png.vertex_groups.new(name='Bone.002')
_vg.add([0, 1, 2, 3], 1.0, 'REPLACE')
_m = ob_torso_png.modifiers.new('coa_base_sprite', 'MASK')
_m.show_render = False
_m.vertex_group = 'coa_base_sprite'
_m.invert_vertex_group = True
_m = ob_torso_png.modifiers.new('Armature', 'ARMATURE')
_m.object = ob_spriteobject
ob_camera_001.parent = ob_spriteobject
ob_camera_001.location = (0.0, -4.5, 0.0)
ob_camera_001.rotation_euler = (1.571, 0.0, 0.0)
ob_camera_001.lineart.crease_threshold = 0.0

# ---- collection membership
scene.collection.objects.link(ob_spriteobject)
col_camera.objects.link(ob_camera)
col_camera.objects.link(ob_bottom_png)
col_camera.objects.link(ob_head_png)
col_camera.objects.link(ob_leftarm_png)
col_camera.objects.link(ob_leftfoot_png)
col_camera.objects.link(ob_leftleg_png)
col_camera.objects.link(ob_rightarm_png)
col_camera.objects.link(ob_rightfoot_png)
col_camera.objects.link(ob_rightleg_png)
col_camera.objects.link(ob_torso_png)
col_camera.objects.link(ob_camera_001)

# ---- scene / render settings (as saved in the file)
scene.camera = ob_camera_001
scene.frame_start = 0; scene.frame_end = 16; scene.frame_set(0)
scene.render.engine = 'BLENDER_EEVEE_NEXT'
scene.render.resolution_x = 450
scene.render.resolution_y = 500
scene.render.film_transparent = True
scene.cycles.use_denoising = False
scene.cycles.samples = 128
scene.cycles.sampling_pattern = 'TABULATED_SOBOL'
scene.cycles.use_adaptive_sampling = False
scene.cycles.use_light_tree = False
scene.eevee.use_taa_reprojection = False
scene.view_settings.view_transform = 'Standard'
bpy.context.view_layer.update()
